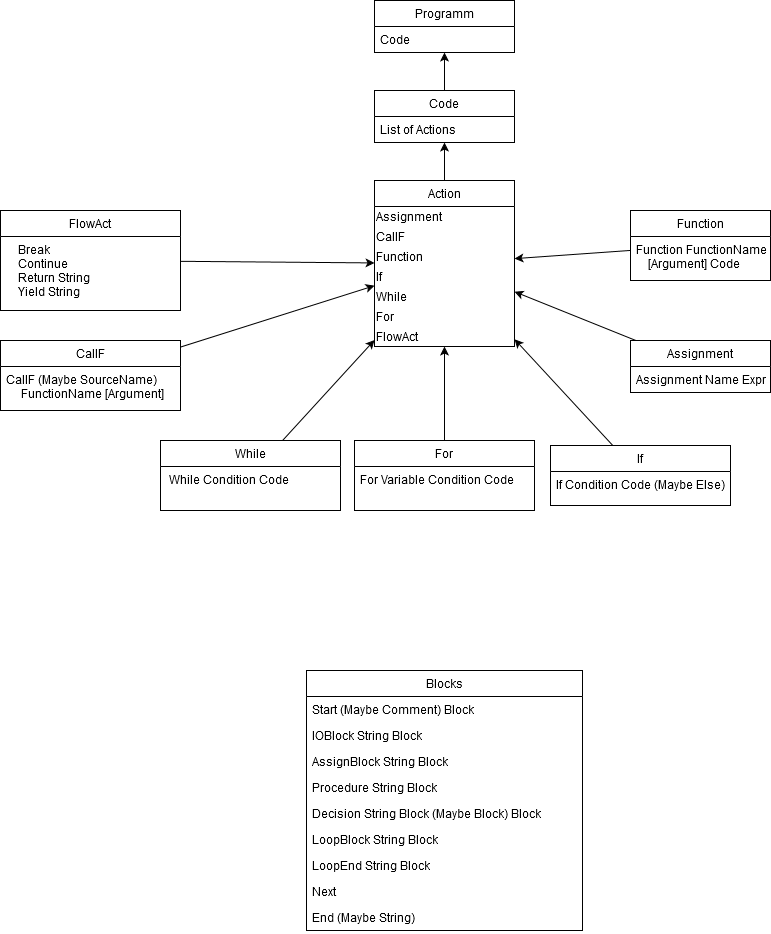

The diagram above was exported from draw.io. Its source (the exported page's mxGraphModel, read from the mxfile embedded in the PNG):
<mxGraphModel dx="3671" dy="1484" grid="1" gridSize="10" guides="1" tooltips="1" connect="1" arrows="1" fold="1" page="1" pageScale="1" pageWidth="827" pageHeight="1169" background="none" math="0" shadow="0">
  <root>
    <mxCell id="WIyWlLk6GJQsqaUBKTNV-0" />
    <mxCell id="WIyWlLk6GJQsqaUBKTNV-1" parent="WIyWlLk6GJQsqaUBKTNV-0" />
    <mxCell id="J4B0JU5U4wjqhNBCo_yw-7" style="edgeStyle=orthogonalEdgeStyle;rounded=0;orthogonalLoop=1;jettySize=auto;html=1;entryX=0.5;entryY=1;entryDx=0;entryDy=0;" parent="WIyWlLk6GJQsqaUBKTNV-1" source="J4B0JU5U4wjqhNBCo_yw-5" target="J4B0JU5U4wjqhNBCo_yw-0" edge="1">
      <mxGeometry relative="1" as="geometry" />
    </mxCell>
    <mxCell id="J4B0JU5U4wjqhNBCo_yw-10" style="rounded=0;orthogonalLoop=1;jettySize=auto;html=1;" parent="WIyWlLk6GJQsqaUBKTNV-1" source="J4B0JU5U4wjqhNBCo_yw-8" target="J4B0JU5U4wjqhNBCo_yw-5" edge="1">
      <mxGeometry relative="1" as="geometry" />
    </mxCell>
    <mxCell id="J4B0JU5U4wjqhNBCo_yw-5" value="Code" style="swimlane;fontStyle=0;childLayout=stackLayout;horizontal=1;startSize=26;fillColor=none;horizontalStack=0;resizeParent=1;resizeParentMax=0;resizeLast=0;collapsible=1;marginBottom=0;" parent="WIyWlLk6GJQsqaUBKTNV-1" vertex="1">
      <mxGeometry x="344" y="120" width="140" height="52" as="geometry" />
    </mxCell>
    <mxCell id="J4B0JU5U4wjqhNBCo_yw-6" value="List of Actions" style="text;strokeColor=none;fillColor=none;align=left;verticalAlign=middle;spacingLeft=4;spacingRight=4;overflow=hidden;rotatable=0;points=[[0,0.5],[1,0.5]];portConstraint=eastwest;" parent="J4B0JU5U4wjqhNBCo_yw-5" vertex="1">
      <mxGeometry y="26" width="140" height="26" as="geometry" />
    </mxCell>
    <mxCell id="J4B0JU5U4wjqhNBCo_yw-0" value="Programm" style="swimlane;fontStyle=0;childLayout=stackLayout;horizontal=1;startSize=26;fillColor=none;horizontalStack=0;resizeParent=1;resizeParentMax=0;resizeLast=0;collapsible=1;marginBottom=0;" parent="WIyWlLk6GJQsqaUBKTNV-1" vertex="1">
      <mxGeometry x="344" y="30" width="140" height="52" as="geometry" />
    </mxCell>
    <mxCell id="J4B0JU5U4wjqhNBCo_yw-3" value="Code" style="text;strokeColor=none;fillColor=none;align=left;verticalAlign=top;spacingLeft=4;spacingRight=4;overflow=hidden;rotatable=0;points=[[0,0.5],[1,0.5]];portConstraint=eastwest;" parent="J4B0JU5U4wjqhNBCo_yw-0" vertex="1">
      <mxGeometry y="26" width="140" height="26" as="geometry" />
    </mxCell>
    <mxCell id="J4B0JU5U4wjqhNBCo_yw-8" value="Action" style="swimlane;fontStyle=0;childLayout=stackLayout;horizontal=1;startSize=26;fillColor=none;horizontalStack=0;resizeParent=1;resizeParentMax=0;resizeLast=0;collapsible=1;marginBottom=0;" parent="WIyWlLk6GJQsqaUBKTNV-1" vertex="1">
      <mxGeometry x="344" y="210" width="140" height="166" as="geometry">
        <mxRectangle x="220" y="340" width="70" height="26" as="alternateBounds" />
      </mxGeometry>
    </mxCell>
    <mxCell id="J4B0JU5U4wjqhNBCo_yw-11" value="&lt;div&gt;Assignment&lt;/div&gt;" style="text;html=1;align=left;verticalAlign=middle;resizable=0;points=[];autosize=1;editable=1;imageWidth=24;arcSize=12;" parent="J4B0JU5U4wjqhNBCo_yw-8" vertex="1">
      <mxGeometry y="26" width="140" height="20" as="geometry" />
    </mxCell>
    <mxCell id="J4B0JU5U4wjqhNBCo_yw-33" value="&lt;div&gt;CallF&lt;/div&gt;" style="text;html=1;align=left;verticalAlign=middle;resizable=0;points=[];autosize=1;editable=1;imageWidth=24;arcSize=12;" parent="J4B0JU5U4wjqhNBCo_yw-8" vertex="1">
      <mxGeometry y="46" width="140" height="20" as="geometry" />
    </mxCell>
    <mxCell id="J4B0JU5U4wjqhNBCo_yw-27" value="&lt;div&gt;Function&lt;/div&gt;" style="text;html=1;align=left;verticalAlign=middle;resizable=0;points=[];autosize=1;editable=1;imageWidth=24;arcSize=12;" parent="J4B0JU5U4wjqhNBCo_yw-8" vertex="1">
      <mxGeometry y="66" width="140" height="20" as="geometry" />
    </mxCell>
    <mxCell id="J4B0JU5U4wjqhNBCo_yw-28" value="If" style="text;html=1;align=left;verticalAlign=middle;resizable=0;points=[];autosize=1;editable=1;imageWidth=24;arcSize=12;" parent="J4B0JU5U4wjqhNBCo_yw-8" vertex="1">
      <mxGeometry y="86" width="140" height="20" as="geometry" />
    </mxCell>
    <mxCell id="J4B0JU5U4wjqhNBCo_yw-30" value="While" style="text;html=1;align=left;verticalAlign=middle;resizable=0;points=[];autosize=1;editable=1;imageWidth=24;arcSize=12;" parent="J4B0JU5U4wjqhNBCo_yw-8" vertex="1">
      <mxGeometry y="106" width="140" height="20" as="geometry" />
    </mxCell>
    <mxCell id="J4B0JU5U4wjqhNBCo_yw-31" value="For" style="text;html=1;align=left;verticalAlign=middle;resizable=0;points=[];autosize=1;editable=1;imageWidth=24;arcSize=12;" parent="J4B0JU5U4wjqhNBCo_yw-8" vertex="1">
      <mxGeometry y="126" width="140" height="20" as="geometry" />
    </mxCell>
    <mxCell id="J4B0JU5U4wjqhNBCo_yw-32" value="FlowAct" style="text;html=1;align=left;verticalAlign=middle;resizable=0;points=[];autosize=1;editable=1;imageWidth=24;arcSize=12;" parent="J4B0JU5U4wjqhNBCo_yw-8" vertex="1">
      <mxGeometry y="146" width="140" height="20" as="geometry" />
    </mxCell>
    <mxCell id="UwDNZNkoCik-NfLDaLZc-48" style="edgeStyle=none;rounded=0;orthogonalLoop=1;jettySize=auto;html=1;" edge="1" parent="WIyWlLk6GJQsqaUBKTNV-1" source="UwDNZNkoCik-NfLDaLZc-4" target="J4B0JU5U4wjqhNBCo_yw-8">
      <mxGeometry relative="1" as="geometry" />
    </mxCell>
    <mxCell id="UwDNZNkoCik-NfLDaLZc-47" style="edgeStyle=none;rounded=0;orthogonalLoop=1;jettySize=auto;html=1;" edge="1" parent="WIyWlLk6GJQsqaUBKTNV-1" source="UwDNZNkoCik-NfLDaLZc-10" target="J4B0JU5U4wjqhNBCo_yw-8">
      <mxGeometry relative="1" as="geometry" />
    </mxCell>
    <mxCell id="UwDNZNkoCik-NfLDaLZc-46" style="edgeStyle=none;rounded=0;orthogonalLoop=1;jettySize=auto;html=1;" edge="1" parent="WIyWlLk6GJQsqaUBKTNV-1" source="UwDNZNkoCik-NfLDaLZc-12" target="J4B0JU5U4wjqhNBCo_yw-8">
      <mxGeometry relative="1" as="geometry" />
    </mxCell>
    <mxCell id="UwDNZNkoCik-NfLDaLZc-45" style="edgeStyle=none;rounded=0;orthogonalLoop=1;jettySize=auto;html=1;" edge="1" parent="WIyWlLk6GJQsqaUBKTNV-1" source="UwDNZNkoCik-NfLDaLZc-8" target="J4B0JU5U4wjqhNBCo_yw-8">
      <mxGeometry relative="1" as="geometry" />
    </mxCell>
    <mxCell id="UwDNZNkoCik-NfLDaLZc-40" style="edgeStyle=none;rounded=0;orthogonalLoop=1;jettySize=auto;html=1;" edge="1" parent="WIyWlLk6GJQsqaUBKTNV-1" source="UwDNZNkoCik-NfLDaLZc-14" target="J4B0JU5U4wjqhNBCo_yw-8">
      <mxGeometry relative="1" as="geometry" />
    </mxCell>
    <mxCell id="UwDNZNkoCik-NfLDaLZc-44" style="edgeStyle=none;rounded=0;orthogonalLoop=1;jettySize=auto;html=1;" edge="1" parent="WIyWlLk6GJQsqaUBKTNV-1" source="UwDNZNkoCik-NfLDaLZc-0" target="J4B0JU5U4wjqhNBCo_yw-8">
      <mxGeometry relative="1" as="geometry" />
    </mxCell>
    <mxCell id="UwDNZNkoCik-NfLDaLZc-41" style="edgeStyle=none;rounded=0;orthogonalLoop=1;jettySize=auto;html=1;" edge="1" parent="WIyWlLk6GJQsqaUBKTNV-1" source="UwDNZNkoCik-NfLDaLZc-6" target="J4B0JU5U4wjqhNBCo_yw-8">
      <mxGeometry relative="1" as="geometry" />
    </mxCell>
    <mxCell id="UwDNZNkoCik-NfLDaLZc-6" value="Function" style="swimlane;fontStyle=0;childLayout=stackLayout;horizontal=1;startSize=26;fillColor=none;horizontalStack=0;resizeParent=1;resizeParentMax=0;resizeLast=0;collapsible=1;marginBottom=0;" vertex="1" parent="WIyWlLk6GJQsqaUBKTNV-1">
      <mxGeometry x="600" y="240" width="140" height="70" as="geometry" />
    </mxCell>
    <mxCell id="UwDNZNkoCik-NfLDaLZc-7" value="Function FunctionName&#10;    [Argument] Code" style="text;strokeColor=none;fillColor=none;align=left;verticalAlign=top;spacingLeft=4;spacingRight=4;overflow=hidden;rotatable=0;points=[[0,0.5],[1,0.5]];portConstraint=eastwest;" vertex="1" parent="UwDNZNkoCik-NfLDaLZc-6">
      <mxGeometry y="26" width="140" height="44" as="geometry" />
    </mxCell>
    <mxCell id="UwDNZNkoCik-NfLDaLZc-0" value="Assignment" style="swimlane;fontStyle=0;childLayout=stackLayout;horizontal=1;startSize=26;fillColor=none;horizontalStack=0;resizeParent=1;resizeParentMax=0;resizeLast=0;collapsible=1;marginBottom=0;" vertex="1" parent="WIyWlLk6GJQsqaUBKTNV-1">
      <mxGeometry x="600" y="370" width="140" height="52" as="geometry" />
    </mxCell>
    <mxCell id="UwDNZNkoCik-NfLDaLZc-1" value="Assignment Name Expr" style="text;strokeColor=none;fillColor=none;align=left;verticalAlign=top;spacingLeft=4;spacingRight=4;overflow=hidden;rotatable=0;points=[[0,0.5],[1,0.5]];portConstraint=eastwest;" vertex="1" parent="UwDNZNkoCik-NfLDaLZc-0">
      <mxGeometry y="26" width="140" height="26" as="geometry" />
    </mxCell>
    <mxCell id="UwDNZNkoCik-NfLDaLZc-14" value="FlowAct" style="swimlane;fontStyle=0;childLayout=stackLayout;horizontal=1;startSize=26;fillColor=none;horizontalStack=0;resizeParent=1;resizeParentMax=0;resizeLast=0;collapsible=1;marginBottom=0;" vertex="1" parent="WIyWlLk6GJQsqaUBKTNV-1">
      <mxGeometry x="-30" y="240" width="180" height="100" as="geometry" />
    </mxCell>
    <mxCell id="UwDNZNkoCik-NfLDaLZc-15" value="    Break&#10;    Continue&#10;    Return String&#10;    Yield String" style="text;strokeColor=none;fillColor=none;align=left;verticalAlign=top;spacingLeft=4;spacingRight=4;overflow=hidden;rotatable=0;points=[[0,0.5],[1,0.5]];portConstraint=eastwest;" vertex="1" parent="UwDNZNkoCik-NfLDaLZc-14">
      <mxGeometry y="26" width="180" height="74" as="geometry" />
    </mxCell>
    <mxCell id="UwDNZNkoCik-NfLDaLZc-4" value="CallF" style="swimlane;fontStyle=0;childLayout=stackLayout;horizontal=1;startSize=26;fillColor=none;horizontalStack=0;resizeParent=1;resizeParentMax=0;resizeLast=0;collapsible=1;marginBottom=0;" vertex="1" parent="WIyWlLk6GJQsqaUBKTNV-1">
      <mxGeometry x="-30" y="370" width="180" height="70" as="geometry" />
    </mxCell>
    <mxCell id="UwDNZNkoCik-NfLDaLZc-5" value="CallF (Maybe SourceName)&#10;     FunctionName [Argument]" style="text;strokeColor=none;fillColor=none;align=left;verticalAlign=top;spacingLeft=4;spacingRight=4;overflow=hidden;rotatable=0;points=[[0,0.5],[1,0.5]];portConstraint=eastwest;" vertex="1" parent="UwDNZNkoCik-NfLDaLZc-4">
      <mxGeometry y="26" width="180" height="44" as="geometry" />
    </mxCell>
    <mxCell id="UwDNZNkoCik-NfLDaLZc-10" value="While" style="swimlane;fontStyle=0;childLayout=stackLayout;horizontal=1;startSize=26;fillColor=none;horizontalStack=0;resizeParent=1;resizeParentMax=0;resizeLast=0;collapsible=1;marginBottom=0;" vertex="1" parent="WIyWlLk6GJQsqaUBKTNV-1">
      <mxGeometry x="130" y="470" width="180" height="70" as="geometry" />
    </mxCell>
    <mxCell id="UwDNZNkoCik-NfLDaLZc-11" value=" While Condition Code" style="text;strokeColor=none;fillColor=none;align=left;verticalAlign=top;spacingLeft=4;spacingRight=4;overflow=hidden;rotatable=0;points=[[0,0.5],[1,0.5]];portConstraint=eastwest;" vertex="1" parent="UwDNZNkoCik-NfLDaLZc-10">
      <mxGeometry y="26" width="180" height="44" as="geometry" />
    </mxCell>
    <mxCell id="UwDNZNkoCik-NfLDaLZc-12" value="For" style="swimlane;fontStyle=0;childLayout=stackLayout;horizontal=1;startSize=26;fillColor=none;horizontalStack=0;resizeParent=1;resizeParentMax=0;resizeLast=0;collapsible=1;marginBottom=0;" vertex="1" parent="WIyWlLk6GJQsqaUBKTNV-1">
      <mxGeometry x="324" y="470" width="180" height="70" as="geometry" />
    </mxCell>
    <mxCell id="UwDNZNkoCik-NfLDaLZc-13" value="For Variable Condition Code" style="text;strokeColor=none;fillColor=none;align=left;verticalAlign=top;spacingLeft=4;spacingRight=4;overflow=hidden;rotatable=0;points=[[0,0.5],[1,0.5]];portConstraint=eastwest;" vertex="1" parent="UwDNZNkoCik-NfLDaLZc-12">
      <mxGeometry y="26" width="180" height="44" as="geometry" />
    </mxCell>
    <mxCell id="UwDNZNkoCik-NfLDaLZc-8" value="If" style="swimlane;fontStyle=0;childLayout=stackLayout;horizontal=1;startSize=26;fillColor=none;horizontalStack=0;resizeParent=1;resizeParentMax=0;resizeLast=0;collapsible=1;marginBottom=0;" vertex="1" parent="WIyWlLk6GJQsqaUBKTNV-1">
      <mxGeometry x="520" y="475" width="180" height="60" as="geometry" />
    </mxCell>
    <mxCell id="UwDNZNkoCik-NfLDaLZc-9" value="If Condition Code (Maybe Else)" style="text;strokeColor=none;fillColor=none;align=left;verticalAlign=top;spacingLeft=4;spacingRight=4;overflow=hidden;rotatable=0;points=[[0,0.5],[1,0.5]];portConstraint=eastwest;" vertex="1" parent="UwDNZNkoCik-NfLDaLZc-8">
      <mxGeometry y="26" width="180" height="34" as="geometry" />
    </mxCell>
    <mxCell id="UwDNZNkoCik-NfLDaLZc-49" value="Blocks" style="swimlane;fontStyle=0;childLayout=stackLayout;horizontal=1;startSize=26;fillColor=none;horizontalStack=0;resizeParent=1;resizeParentMax=0;resizeLast=0;collapsible=1;marginBottom=0;" vertex="1" parent="WIyWlLk6GJQsqaUBKTNV-1">
      <mxGeometry x="276" y="700" width="276" height="260" as="geometry" />
    </mxCell>
    <mxCell id="UwDNZNkoCik-NfLDaLZc-50" value="Start (Maybe Comment) Block" style="text;strokeColor=none;fillColor=none;align=left;verticalAlign=top;spacingLeft=4;spacingRight=4;overflow=hidden;rotatable=0;points=[[0,0.5],[1,0.5]];portConstraint=eastwest;" vertex="1" parent="UwDNZNkoCik-NfLDaLZc-49">
      <mxGeometry y="26" width="276" height="26" as="geometry" />
    </mxCell>
    <mxCell id="UwDNZNkoCik-NfLDaLZc-51" value="IOBlock String Block" style="text;strokeColor=none;fillColor=none;align=left;verticalAlign=top;spacingLeft=4;spacingRight=4;overflow=hidden;rotatable=0;points=[[0,0.5],[1,0.5]];portConstraint=eastwest;" vertex="1" parent="UwDNZNkoCik-NfLDaLZc-49">
      <mxGeometry y="52" width="276" height="26" as="geometry" />
    </mxCell>
    <mxCell id="UwDNZNkoCik-NfLDaLZc-52" value="AssignBlock String Block" style="text;strokeColor=none;fillColor=none;align=left;verticalAlign=top;spacingLeft=4;spacingRight=4;overflow=hidden;rotatable=0;points=[[0,0.5],[1,0.5]];portConstraint=eastwest;" vertex="1" parent="UwDNZNkoCik-NfLDaLZc-49">
      <mxGeometry y="78" width="276" height="26" as="geometry" />
    </mxCell>
    <mxCell id="UwDNZNkoCik-NfLDaLZc-54" value="Procedure String Block" style="text;strokeColor=none;fillColor=none;align=left;verticalAlign=top;spacingLeft=4;spacingRight=4;overflow=hidden;rotatable=0;points=[[0,0.5],[1,0.5]];portConstraint=eastwest;" vertex="1" parent="UwDNZNkoCik-NfLDaLZc-49">
      <mxGeometry y="104" width="276" height="26" as="geometry" />
    </mxCell>
    <mxCell id="UwDNZNkoCik-NfLDaLZc-53" value="Decision String Block (Maybe Block) Block" style="text;strokeColor=none;fillColor=none;align=left;verticalAlign=top;spacingLeft=4;spacingRight=4;overflow=hidden;rotatable=0;points=[[0,0.5],[1,0.5]];portConstraint=eastwest;" vertex="1" parent="UwDNZNkoCik-NfLDaLZc-49">
      <mxGeometry y="130" width="276" height="26" as="geometry" />
    </mxCell>
    <mxCell id="UwDNZNkoCik-NfLDaLZc-58" value="LoopBlock String Block " style="text;strokeColor=none;fillColor=none;align=left;verticalAlign=top;spacingLeft=4;spacingRight=4;overflow=hidden;rotatable=0;points=[[0,0.5],[1,0.5]];portConstraint=eastwest;" vertex="1" parent="UwDNZNkoCik-NfLDaLZc-49">
      <mxGeometry y="156" width="276" height="26" as="geometry" />
    </mxCell>
    <mxCell id="UwDNZNkoCik-NfLDaLZc-57" value="LoopEnd String Block" style="text;strokeColor=none;fillColor=none;align=left;verticalAlign=top;spacingLeft=4;spacingRight=4;overflow=hidden;rotatable=0;points=[[0,0.5],[1,0.5]];portConstraint=eastwest;" vertex="1" parent="UwDNZNkoCik-NfLDaLZc-49">
      <mxGeometry y="182" width="276" height="26" as="geometry" />
    </mxCell>
    <mxCell id="UwDNZNkoCik-NfLDaLZc-56" value="Next" style="text;strokeColor=none;fillColor=none;align=left;verticalAlign=top;spacingLeft=4;spacingRight=4;overflow=hidden;rotatable=0;points=[[0,0.5],[1,0.5]];portConstraint=eastwest;" vertex="1" parent="UwDNZNkoCik-NfLDaLZc-49">
      <mxGeometry y="208" width="276" height="26" as="geometry" />
    </mxCell>
    <mxCell id="UwDNZNkoCik-NfLDaLZc-55" value="End (Maybe String)" style="text;strokeColor=none;fillColor=none;align=left;verticalAlign=top;spacingLeft=4;spacingRight=4;overflow=hidden;rotatable=0;points=[[0,0.5],[1,0.5]];portConstraint=eastwest;" vertex="1" parent="UwDNZNkoCik-NfLDaLZc-49">
      <mxGeometry y="234" width="276" height="26" as="geometry" />
    </mxCell>
  </root>
</mxGraphModel>